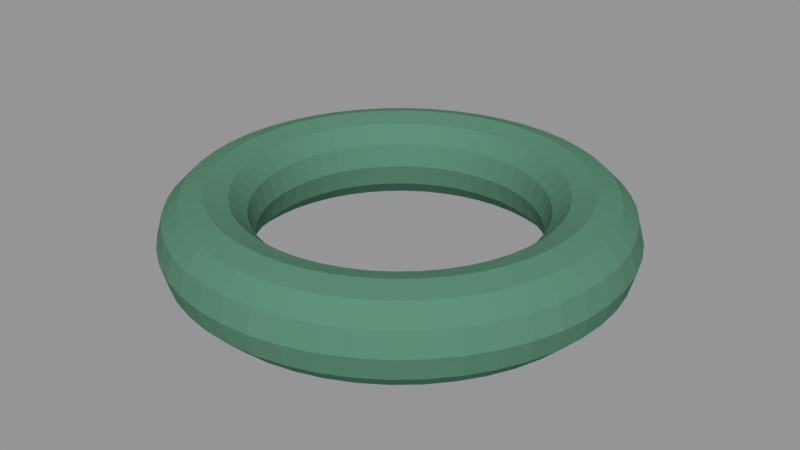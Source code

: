 # Source: donut.blend  (saved by Blender 2.79.0; exported with 4.5.12 LTS)
import bpy
from mathutils import Matrix  # noqa: F401  (used for matrix-valued properties, if any)

bpy.ops.wm.read_factory_settings(use_empty=True)
scene = bpy.context.scene
scene.name = 'Scene'

# ---- collections
col_collection_1 = bpy.data.collections.new('Collection 1'); scene.collection.children.link(col_collection_1)

# ---- materials (node trees are filled in below, after node groups)
mat_material_001 = bpy.data.materials.new('Material.001')
mat_material_001.alpha_threshold = 0.0
mat_material_001.use_transparent_shadow = False
mat_material_001.diffuse_color = (0.0949, 0.2283, 0.1557, 1.0)
mat_material_001.roughness = 0.5

# ---- material node trees

# ---- meshes
me_torus = bpy.data.meshes.new('Torus')
me_torus.from_pydata([(2.5, 0.0, 0.0), (2.433, 0.0, 0.25), (2.25, 0.0, 0.433), (2.0, 0.0, 0.5), (1.75, 0.0, 0.433), (1.567, 0.0, 0.25), (1.5, 0.0, 6.123e-17), (1.567, 0.0, -0.25), (1.75, 0.0, -0.433), (2.0, 0.0, -0.5), (2.25, 0.0, -0.433), (2.433, 0.0, -0.25), (2.479, 0.3263, 0.0), (2.412, 0.3176, 0.25), (2.231, 0.2937, 0.433), (1.983, 0.2611, 0.5), (1.735, 0.2284, 0.433), (1.554, 0.2045, 0.25), (1.487, 0.1958, 6.123e-17), (1.554, 0.2045, -0.25), (1.735, 0.2284, -0.433), (1.983, 0.2611, -0.5), (2.231, 0.2937, -0.433), (2.412, 0.3176, -0.25), (2.415, 0.647, 0.0), (2.35, 0.6297, 0.25), (2.173, 0.5823, 0.433), (1.932, 0.5176, 0.5), (1.69, 0.4529, 0.433), (1.514, 0.4056, 0.25), (1.449, 0.3882, 6.123e-17), (1.514, 0.4056, -0.25), (1.69, 0.4529, -0.433), (1.932, 0.5176, -0.5), (2.173, 0.5823, -0.433), (2.35, 0.6297, -0.25), (2.31, 0.9567, 0.0), (2.248, 0.9311, 0.25), (2.079, 0.861, 0.433), (1.848, 0.7654, 0.5), (1.617, 0.6697, 0.433), (1.448, 0.5997, 0.25), (1.386, 0.574, 6.123e-17), (1.448, 0.5997, -0.25), (1.617, 0.6697, -0.433), (1.848, 0.7654, -0.5), (2.079, 0.861, -0.433), (2.248, 0.9311, -0.25), (2.165, 1.25, 0.0), (2.107, 1.217, 0.25), (1.949, 1.125, 0.433), (1.732, 1.0, 0.5), (1.516, 0.875, 0.433), (1.357, 0.7835, 0.25), (1.299, 0.75, 6.123e-17), (1.357, 0.7835, -0.25), (1.516, 0.875, -0.433), (1.732, 1.0, -0.5), (1.949, 1.125, -0.433), (2.107, 1.217, -0.25), (1.983, 1.522, 0.0), (1.93, 1.481, 0.25), (1.785, 1.37, 0.433), (1.587, 1.218, 0.5), (1.388, 1.065, 0.433), (1.243, 0.9539, 0.25), (1.19, 0.9131, 6.123e-17), (1.243, 0.9539, -0.25), (1.388, 1.065, -0.433), (1.587, 1.218, -0.5), (1.785, 1.37, -0.433), (1.93, 1.481, -0.25), (1.768, 1.768, 0.0), (1.72, 1.72, 0.25), (1.591, 1.591, 0.433), (1.414, 1.414, 0.5), (1.237, 1.237, 0.433), (1.108, 1.108, 0.25), (1.061, 1.061, 6.123e-17), (1.108, 1.108, -0.25), (1.237, 1.237, -0.433), (1.414, 1.414, -0.5), (1.591, 1.591, -0.433), (1.72, 1.72, -0.25), (1.522, 1.983, 0.0), (1.481, 1.93, 0.25), (1.37, 1.785, 0.433), (1.218, 1.587, 0.5), (1.065, 1.388, 0.433), (0.9539, 1.243, 0.25), (0.9131, 1.19, 6.123e-17), (0.9539, 1.243, -0.25), (1.065, 1.388, -0.433), (1.218, 1.587, -0.5), (1.37, 1.785, -0.433), (1.481, 1.93, -0.25), (1.25, 2.165, 0.0), (1.217, 2.107, 0.25), (1.125, 1.949, 0.433), (1.0, 1.732, 0.5), (0.875, 1.516, 0.433), (0.7835, 1.357, 0.25), (0.75, 1.299, 6.123e-17), (0.7835, 1.357, -0.25), (0.875, 1.516, -0.433), (1.0, 1.732, -0.5), (1.125, 1.949, -0.433), (1.217, 2.107, -0.25), (0.9567, 2.31, 0.0), (0.9311, 2.248, 0.25), (0.861, 2.079, 0.433), (0.7654, 1.848, 0.5), (0.6697, 1.617, 0.433), (0.5997, 1.448, 0.25), (0.574, 1.386, 6.123e-17), (0.5997, 1.448, -0.25), (0.6697, 1.617, -0.433), (0.7654, 1.848, -0.5), (0.861, 2.079, -0.433), (0.9311, 2.248, -0.25), (0.647, 2.415, 0.0), (0.6297, 2.35, 0.25), (0.5823, 2.173, 0.433), (0.5176, 1.932, 0.5), (0.4529, 1.69, 0.433), (0.4056, 1.514, 0.25), (0.3882, 1.449, 6.123e-17), (0.4056, 1.514, -0.25), (0.4529, 1.69, -0.433), (0.5176, 1.932, -0.5), (0.5823, 2.173, -0.433), (0.6297, 2.35, -0.25), (0.3263, 2.479, 0.0), (0.3176, 2.412, 0.25), (0.2937, 2.231, 0.433), (0.2611, 1.983, 0.5), (0.2284, 1.735, 0.433), (0.2045, 1.554, 0.25), (0.1958, 1.487, 6.123e-17), (0.2045, 1.554, -0.25), (0.2284, 1.735, -0.433), (0.2611, 1.983, -0.5), (0.2937, 2.231, -0.433), (0.3176, 2.412, -0.25), (1.887e-07, 2.5, 0.0), (1.837e-07, 2.433, 0.25), (1.699e-07, 2.25, 0.433), (1.51e-07, 2.0, 0.5), (1.321e-07, 1.75, 0.433), (1.183e-07, 1.567, 0.25), (1.132e-07, 1.5, 6.123e-17), (1.183e-07, 1.567, -0.25), (1.321e-07, 1.75, -0.433), (1.51e-07, 2.0, -0.5), (1.699e-07, 2.25, -0.433), (1.837e-07, 2.433, -0.25), (-0.3263, 2.479, 0.0), (-0.3176, 2.412, 0.25), (-0.2937, 2.231, 0.433), (-0.2611, 1.983, 0.5), (-0.2284, 1.735, 0.433), (-0.2045, 1.554, 0.25), (-0.1958, 1.487, 6.123e-17), (-0.2045, 1.554, -0.25), (-0.2284, 1.735, -0.433), (-0.2611, 1.983, -0.5), (-0.2937, 2.231, -0.433), (-0.3176, 2.412, -0.25), (-0.647, 2.415, 0.0), (-0.6297, 2.35, 0.25), (-0.5823, 2.173, 0.433), (-0.5176, 1.932, 0.5), (-0.4529, 1.69, 0.433), (-0.4056, 1.514, 0.25), (-0.3882, 1.449, 6.123e-17), (-0.4056, 1.514, -0.25), (-0.4529, 1.69, -0.433), (-0.5176, 1.932, -0.5), (-0.5823, 2.173, -0.433), (-0.6297, 2.35, -0.25), (-0.9567, 2.31, 0.0), (-0.9311, 2.248, 0.25), (-0.861, 2.079, 0.433), (-0.7654, 1.848, 0.5), (-0.6697, 1.617, 0.433), (-0.5997, 1.448, 0.25), (-0.574, 1.386, 6.123e-17), (-0.5997, 1.448, -0.25), (-0.6697, 1.617, -0.433), (-0.7654, 1.848, -0.5), (-0.861, 2.079, -0.433), (-0.9311, 2.248, -0.25), (-1.25, 2.165, 0.0), (-1.217, 2.107, 0.25), (-1.125, 1.949, 0.433), (-1.0, 1.732, 0.5), (-0.875, 1.516, 0.433), (-0.7835, 1.357, 0.25), (-0.75, 1.299, 6.123e-17), (-0.7835, 1.357, -0.25), (-0.875, 1.516, -0.433), (-1.0, 1.732, -0.5), (-1.125, 1.949, -0.433), (-1.217, 2.107, -0.25), (-1.522, 1.983, 0.0), (-1.481, 1.93, 0.25), (-1.37, 1.785, 0.433), (-1.218, 1.587, 0.5), (-1.065, 1.388, 0.433), (-0.9539, 1.243, 0.25), (-0.9131, 1.19, 6.123e-17), (-0.9539, 1.243, -0.25), (-1.065, 1.388, -0.433), (-1.218, 1.587, -0.5), (-1.37, 1.785, -0.433), (-1.481, 1.93, -0.25), (-1.768, 1.768, 0.0), (-1.72, 1.72, 0.25), (-1.591, 1.591, 0.433), (-1.414, 1.414, 0.5), (-1.237, 1.237, 0.433), (-1.108, 1.108, 0.25), (-1.061, 1.061, 6.123e-17), (-1.108, 1.108, -0.25), (-1.237, 1.237, -0.433), (-1.414, 1.414, -0.5), (-1.591, 1.591, -0.433), (-1.72, 1.72, -0.25), (-1.983, 1.522, 0.0), (-1.93, 1.481, 0.25), (-1.785, 1.37, 0.433), (-1.587, 1.218, 0.5), (-1.388, 1.065, 0.433), (-1.243, 0.9539, 0.25), (-1.19, 0.9131, 6.123e-17), (-1.243, 0.9539, -0.25), (-1.388, 1.065, -0.433), (-1.587, 1.218, -0.5), (-1.785, 1.37, -0.433), (-1.93, 1.481, -0.25), (-2.165, 1.25, 0.0), (-2.107, 1.217, 0.25), (-1.949, 1.125, 0.433), (-1.732, 1.0, 0.5), (-1.516, 0.875, 0.433), (-1.357, 0.7835, 0.25), (-1.299, 0.75, 6.123e-17), (-1.357, 0.7835, -0.25), (-1.516, 0.875, -0.433), (-1.732, 1.0, -0.5), (-1.949, 1.125, -0.433), (-2.107, 1.217, -0.25), (-2.31, 0.9567, 0.0), (-2.248, 0.9311, 0.25), (-2.079, 0.861, 0.433), (-1.848, 0.7654, 0.5), (-1.617, 0.6697, 0.433), (-1.448, 0.5997, 0.25), (-1.386, 0.574, 6.123e-17), (-1.448, 0.5997, -0.25), (-1.617, 0.6697, -0.433), (-1.848, 0.7654, -0.5), (-2.079, 0.861, -0.433), (-2.248, 0.9311, -0.25), (-2.415, 0.647, 0.0), (-2.35, 0.6297, 0.25), (-2.173, 0.5823, 0.433), (-1.932, 0.5176, 0.5), (-1.69, 0.4529, 0.433), (-1.514, 0.4056, 0.25), (-1.449, 0.3882, 6.123e-17), (-1.514, 0.4056, -0.25), (-1.69, 0.4529, -0.433), (-1.932, 0.5176, -0.5), (-2.173, 0.5823, -0.433), (-2.35, 0.6297, -0.25), (-2.479, 0.3263, 0.0), (-2.412, 0.3176, 0.25), (-2.231, 0.2937, 0.433), (-1.983, 0.2611, 0.5), (-1.735, 0.2284, 0.433), (-1.554, 0.2045, 0.25), (-1.487, 0.1958, 6.123e-17), (-1.554, 0.2045, -0.25), (-1.735, 0.2284, -0.433), (-1.983, 0.2611, -0.5), (-2.231, 0.2937, -0.433), (-2.412, 0.3176, -0.25), (-2.5, 2.186e-07, 0.0), (-2.433, 2.127e-07, 0.25), (-2.25, 1.967e-07, 0.433), (-2.0, 1.748e-07, 0.5), (-1.75, 1.53e-07, 0.433), (-1.567, 1.37e-07, 0.25), (-1.5, 1.311e-07, 6.123e-17), (-1.567, 1.37e-07, -0.25), (-1.75, 1.53e-07, -0.433), (-2.0, 1.748e-07, -0.5), (-2.25, 1.967e-07, -0.433), (-2.433, 2.127e-07, -0.25), (-2.479, -0.3263, 0.0), (-2.412, -0.3176, 0.25), (-2.231, -0.2937, 0.433), (-1.983, -0.2611, 0.5), (-1.735, -0.2284, 0.433), (-1.554, -0.2045, 0.25), (-1.487, -0.1958, 6.123e-17), (-1.554, -0.2045, -0.25), (-1.735, -0.2284, -0.433), (-1.983, -0.2611, -0.5), (-2.231, -0.2937, -0.433), (-2.412, -0.3176, -0.25), (-2.415, -0.647, 0.0), (-2.35, -0.6297, 0.25), (-2.173, -0.5823, 0.433), (-1.932, -0.5176, 0.5), (-1.69, -0.4529, 0.433), (-1.514, -0.4056, 0.25), (-1.449, -0.3882, 6.123e-17), (-1.514, -0.4056, -0.25), (-1.69, -0.4529, -0.433), (-1.932, -0.5176, -0.5), (-2.173, -0.5823, -0.433), (-2.35, -0.6297, -0.25), (-2.31, -0.9567, 0.0), (-2.248, -0.9311, 0.25), (-2.079, -0.861, 0.433), (-1.848, -0.7654, 0.5), (-1.617, -0.6697, 0.433), (-1.448, -0.5997, 0.25), (-1.386, -0.574, 6.123e-17), (-1.448, -0.5997, -0.25), (-1.617, -0.6697, -0.433), (-1.848, -0.7654, -0.5), (-2.079, -0.861, -0.433), (-2.248, -0.9311, -0.25), (-2.165, -1.25, 0.0), (-2.107, -1.217, 0.25), (-1.949, -1.125, 0.433), (-1.732, -1.0, 0.5), (-1.516, -0.875, 0.433), (-1.357, -0.7835, 0.25), (-1.299, -0.75, 6.123e-17), (-1.357, -0.7835, -0.25), (-1.516, -0.875, -0.433), (-1.732, -1.0, -0.5), (-1.949, -1.125, -0.433), (-2.107, -1.217, -0.25), (-1.983, -1.522, 0.0), (-1.93, -1.481, 0.25), (-1.785, -1.37, 0.433), (-1.587, -1.218, 0.5), (-1.388, -1.065, 0.433), (-1.243, -0.9539, 0.25), (-1.19, -0.9131, 6.123e-17), (-1.243, -0.9539, -0.25), (-1.388, -1.065, -0.433), (-1.587, -1.218, -0.5), (-1.785, -1.37, -0.433), (-1.93, -1.481, -0.25), (-1.768, -1.768, 0.0), (-1.72, -1.72, 0.25), (-1.591, -1.591, 0.433), (-1.414, -1.414, 0.5), (-1.237, -1.237, 0.433), (-1.108, -1.108, 0.25), (-1.061, -1.061, 6.123e-17), (-1.108, -1.108, -0.25), (-1.237, -1.237, -0.433), (-1.414, -1.414, -0.5), (-1.591, -1.591, -0.433), (-1.72, -1.72, -0.25), (-1.522, -1.983, 0.0), (-1.481, -1.93, 0.25), (-1.37, -1.785, 0.433), (-1.218, -1.587, 0.5), (-1.065, -1.388, 0.433), (-0.9539, -1.243, 0.25), (-0.9131, -1.19, 6.123e-17), (-0.9539, -1.243, -0.25), (-1.065, -1.388, -0.433), (-1.218, -1.587, -0.5), (-1.37, -1.785, -0.433), (-1.481, -1.93, -0.25), (-1.25, -2.165, 0.0), (-1.217, -2.107, 0.25), (-1.125, -1.949, 0.433), (-1.0, -1.732, 0.5), (-0.875, -1.516, 0.433), (-0.7835, -1.357, 0.25), (-0.75, -1.299, 6.123e-17), (-0.7835, -1.357, -0.25), (-0.875, -1.516, -0.433), (-1.0, -1.732, -0.5), (-1.125, -1.949, -0.433), (-1.217, -2.107, -0.25), (-0.9567, -2.31, 0.0), (-0.9311, -2.248, 0.25), (-0.861, -2.079, 0.433), (-0.7654, -1.848, 0.5), (-0.6697, -1.617, 0.433), (-0.5997, -1.448, 0.25), (-0.574, -1.386, 6.123e-17), (-0.5997, -1.448, -0.25), (-0.6697, -1.617, -0.433), (-0.7654, -1.848, -0.5), (-0.861, -2.079, -0.433), (-0.9311, -2.248, -0.25), (-0.647, -2.415, 0.0), (-0.6297, -2.35, 0.25), (-0.5823, -2.173, 0.433), (-0.5176, -1.932, 0.5), (-0.4529, -1.69, 0.433), (-0.4056, -1.514, 0.25), (-0.3882, -1.449, 6.123e-17), (-0.4056, -1.514, -0.25), (-0.4529, -1.69, -0.433), (-0.5176, -1.932, -0.5), (-0.5823, -2.173, -0.433), (-0.6297, -2.35, -0.25), (-0.3263, -2.479, 0.0), (-0.3176, -2.412, 0.25), (-0.2937, -2.231, 0.433), (-0.2611, -1.983, 0.5), (-0.2284, -1.735, 0.433), (-0.2045, -1.554, 0.25), (-0.1958, -1.487, 6.123e-17), (-0.2045, -1.554, -0.25), (-0.2284, -1.735, -0.433), (-0.2611, -1.983, -0.5), (-0.2937, -2.231, -0.433), (-0.3176, -2.412, -0.25), (1.887e-07, -2.5, 0.0), (1.837e-07, -2.433, 0.25), (1.699e-07, -2.25, 0.433), (1.51e-07, -2.0, 0.5), (1.321e-07, -1.75, 0.433), (1.183e-07, -1.567, 0.25), (1.132e-07, -1.5, 6.123e-17), (1.183e-07, -1.567, -0.25), (1.321e-07, -1.75, -0.433), (1.51e-07, -2.0, -0.5), (1.699e-07, -2.25, -0.433), (1.837e-07, -2.433, -0.25), (0.3263, -2.479, 0.0), (0.3176, -2.412, 0.25), (0.2937, -2.231, 0.433), (0.2611, -1.983, 0.5), (0.2284, -1.735, 0.433), (0.2045, -1.554, 0.25), (0.1958, -1.487, 6.123e-17), (0.2045, -1.554, -0.25), (0.2284, -1.735, -0.433), (0.2611, -1.983, -0.5), (0.2937, -2.231, -0.433), (0.3176, -2.412, -0.25), (0.647, -2.415, 0.0), (0.6297, -2.35, 0.25), (0.5823, -2.173, 0.433), (0.5176, -1.932, 0.5), (0.4529, -1.69, 0.433), (0.4056, -1.514, 0.25), (0.3882, -1.449, 6.123e-17), (0.4056, -1.514, -0.25), (0.4529, -1.69, -0.433), (0.5176, -1.932, -0.5), (0.5823, -2.173, -0.433), (0.6297, -2.35, -0.25), (0.9567, -2.31, 0.0), (0.9311, -2.248, 0.25), (0.861, -2.079, 0.433), (0.7654, -1.848, 0.5), (0.6697, -1.617, 0.433), (0.5997, -1.448, 0.25), (0.574, -1.386, 6.123e-17), (0.5997, -1.448, -0.25), (0.6697, -1.617, -0.433), (0.7654, -1.848, -0.5), (0.861, -2.079, -0.433), (0.9311, -2.248, -0.25), (1.25, -2.165, 0.0), (1.217, -2.107, 0.25), (1.125, -1.949, 0.433), (1.0, -1.732, 0.5), (0.875, -1.516, 0.433), (0.7835, -1.357, 0.25), (0.75, -1.299, 6.123e-17), (0.7835, -1.357, -0.25), (0.875, -1.516, -0.433), (1.0, -1.732, -0.5), (1.125, -1.949, -0.433), (1.217, -2.107, -0.25), (1.522, -1.983, 0.0), (1.481, -1.93, 0.25), (1.37, -1.785, 0.433), (1.218, -1.587, 0.5), (1.065, -1.388, 0.433), (0.9539, -1.243, 0.25), (0.9131, -1.19, 6.123e-17), (0.9539, -1.243, -0.25), (1.065, -1.388, -0.433), (1.218, -1.587, -0.5), (1.37, -1.785, -0.433), (1.481, -1.93, -0.25), (1.768, -1.768, 0.0), (1.72, -1.72, 0.25), (1.591, -1.591, 0.433), (1.414, -1.414, 0.5), (1.237, -1.237, 0.433), (1.108, -1.108, 0.25), (1.061, -1.061, 6.123e-17), (1.108, -1.108, -0.25), (1.237, -1.237, -0.433), (1.414, -1.414, -0.5), (1.591, -1.591, -0.433), (1.72, -1.72, -0.25), (1.983, -1.522, 0.0), (1.93, -1.481, 0.25), (1.785, -1.37, 0.433), (1.587, -1.218, 0.5), (1.388, -1.065, 0.433), (1.243, -0.9539, 0.25), (1.19, -0.9131, 6.123e-17), (1.243, -0.9539, -0.25), (1.388, -1.065, -0.433), (1.587, -1.218, -0.5), (1.785, -1.37, -0.433), (1.93, -1.481, -0.25), (2.165, -1.25, 0.0), (2.107, -1.217, 0.25), (1.949, -1.125, 0.433), (1.732, -1.0, 0.5), (1.516, -0.875, 0.433), (1.357, -0.7835, 0.25), (1.299, -0.75, 6.123e-17), (1.357, -0.7835, -0.25), (1.516, -0.875, -0.433), (1.732, -1.0, -0.5), (1.949, -1.125, -0.433), (2.107, -1.217, -0.25), (2.31, -0.9567, 0.0), (2.248, -0.9311, 0.25), (2.079, -0.861, 0.433), (1.848, -0.7654, 0.5), (1.617, -0.6697, 0.433), (1.448, -0.5997, 0.25), (1.386, -0.574, 6.123e-17), (1.448, -0.5997, -0.25), (1.617, -0.6697, -0.433), (1.848, -0.7654, -0.5), (2.079, -0.861, -0.433), (2.248, -0.9311, -0.25), (2.415, -0.647, 0.0), (2.35, -0.6297, 0.25), (2.173, -0.5823, 0.433), (1.932, -0.5176, 0.5), (1.69, -0.4529, 0.433), (1.514, -0.4056, 0.25), (1.449, -0.3882, 6.123e-17), (1.514, -0.4056, -0.25), (1.69, -0.4529, -0.433), (1.932, -0.5176, -0.5), (2.173, -0.5823, -0.433), (2.35, -0.6297, -0.25), (2.479, -0.3263, 0.0), (2.412, -0.3176, 0.25), (2.231, -0.2937, 0.433), (1.983, -0.2611, 0.5), (1.735, -0.2284, 0.433), (1.554, -0.2045, 0.25), (1.487, -0.1958, 6.123e-17), (1.554, -0.2045, -0.25), (1.735, -0.2284, -0.433), (1.983, -0.2611, -0.5), (2.231, -0.2937, -0.433), (2.412, -0.3176, -0.25)], [], [(0, 12, 13, 1), (1, 13, 14, 2), (2, 14, 15, 3), (3, 15, 16, 4), (4, 16, 17, 5), (5, 17, 18, 6), (6, 18, 19, 7), (7, 19, 20, 8), (8, 20, 21, 9), (9, 21, 22, 10), (10, 22, 23, 11), (11, 23, 12, 0), (12, 24, 25, 13), (13, 25, 26, 14), (14, 26, 27, 15), (15, 27, 28, 16), (16, 28, 29, 17), (17, 29, 30, 18), (18, 30, 31, 19), (19, 31, 32, 20), (20, 32, 33, 21), (21, 33, 34, 22), (22, 34, 35, 23), (23, 35, 24, 12), (24, 36, 37, 25), (25, 37, 38, 26), (26, 38, 39, 27), (27, 39, 40, 28), (28, 40, 41, 29), (29, 41, 42, 30), (30, 42, 43, 31), (31, 43, 44, 32), (32, 44, 45, 33), (33, 45, 46, 34), (34, 46, 47, 35), (35, 47, 36, 24), (36, 48, 49, 37), (37, 49, 50, 38), (38, 50, 51, 39), (39, 51, 52, 40), (40, 52, 53, 41), (41, 53, 54, 42), (42, 54, 55, 43), (43, 55, 56, 44), (44, 56, 57, 45), (45, 57, 58, 46), (46, 58, 59, 47), (47, 59, 48, 36), (48, 60, 61, 49), (49, 61, 62, 50), (50, 62, 63, 51), (51, 63, 64, 52), (52, 64, 65, 53), (53, 65, 66, 54), (54, 66, 67, 55), (55, 67, 68, 56), (56, 68, 69, 57), (57, 69, 70, 58), (58, 70, 71, 59), (59, 71, 60, 48), (60, 72, 73, 61), (61, 73, 74, 62), (62, 74, 75, 63), (63, 75, 76, 64), (64, 76, 77, 65), (65, 77, 78, 66), (66, 78, 79, 67), (67, 79, 80, 68), (68, 80, 81, 69), (69, 81, 82, 70), (70, 82, 83, 71), (71, 83, 72, 60), (72, 84, 85, 73), (73, 85, 86, 74), (74, 86, 87, 75), (75, 87, 88, 76), (76, 88, 89, 77), (77, 89, 90, 78), (78, 90, 91, 79), (79, 91, 92, 80), (80, 92, 93, 81), (81, 93, 94, 82), (82, 94, 95, 83), (83, 95, 84, 72), (84, 96, 97, 85), (85, 97, 98, 86), (86, 98, 99, 87), (87, 99, 100, 88), (88, 100, 101, 89), (89, 101, 102, 90), (90, 102, 103, 91), (91, 103, 104, 92), (92, 104, 105, 93), (93, 105, 106, 94), (94, 106, 107, 95), (95, 107, 96, 84), (96, 108, 109, 97), (97, 109, 110, 98), (98, 110, 111, 99), (99, 111, 112, 100), (100, 112, 113, 101), (101, 113, 114, 102), (102, 114, 115, 103), (103, 115, 116, 104), (104, 116, 117, 105), (105, 117, 118, 106), (106, 118, 119, 107), (107, 119, 108, 96), (108, 120, 121, 109), (109, 121, 122, 110), (110, 122, 123, 111), (111, 123, 124, 112), (112, 124, 125, 113), (113, 125, 126, 114), (114, 126, 127, 115), (115, 127, 128, 116), (116, 128, 129, 117), (117, 129, 130, 118), (118, 130, 131, 119), (119, 131, 120, 108), (120, 132, 133, 121), (121, 133, 134, 122), (122, 134, 135, 123), (123, 135, 136, 124), (124, 136, 137, 125), (125, 137, 138, 126), (126, 138, 139, 127), (127, 139, 140, 128), (128, 140, 141, 129), (129, 141, 142, 130), (130, 142, 143, 131), (131, 143, 132, 120), (132, 144, 145, 133), (133, 145, 146, 134), (134, 146, 147, 135), (135, 147, 148, 136), (136, 148, 149, 137), (137, 149, 150, 138), (138, 150, 151, 139), (139, 151, 152, 140), (140, 152, 153, 141), (141, 153, 154, 142), (142, 154, 155, 143), (143, 155, 144, 132), (144, 156, 157, 145), (145, 157, 158, 146), (146, 158, 159, 147), (147, 159, 160, 148), (148, 160, 161, 149), (149, 161, 162, 150), (150, 162, 163, 151), (151, 163, 164, 152), (152, 164, 165, 153), (153, 165, 166, 154), (154, 166, 167, 155), (155, 167, 156, 144), (156, 168, 169, 157), (157, 169, 170, 158), (158, 170, 171, 159), (159, 171, 172, 160), (160, 172, 173, 161), (161, 173, 174, 162), (162, 174, 175, 163), (163, 175, 176, 164), (164, 176, 177, 165), (165, 177, 178, 166), (166, 178, 179, 167), (167, 179, 168, 156), (168, 180, 181, 169), (169, 181, 182, 170), (170, 182, 183, 171), (171, 183, 184, 172), (172, 184, 185, 173), (173, 185, 186, 174), (174, 186, 187, 175), (175, 187, 188, 176), (176, 188, 189, 177), (177, 189, 190, 178), (178, 190, 191, 179), (179, 191, 180, 168), (180, 192, 193, 181), (181, 193, 194, 182), (182, 194, 195, 183), (183, 195, 196, 184), (184, 196, 197, 185), (185, 197, 198, 186), (186, 198, 199, 187), (187, 199, 200, 188), (188, 200, 201, 189), (189, 201, 202, 190), (190, 202, 203, 191), (191, 203, 192, 180), (192, 204, 205, 193), (193, 205, 206, 194), (194, 206, 207, 195), (195, 207, 208, 196), (196, 208, 209, 197), (197, 209, 210, 198), (198, 210, 211, 199), (199, 211, 212, 200), (200, 212, 213, 201), (201, 213, 214, 202), (202, 214, 215, 203), (203, 215, 204, 192), (204, 216, 217, 205), (205, 217, 218, 206), (206, 218, 219, 207), (207, 219, 220, 208), (208, 220, 221, 209), (209, 221, 222, 210), (210, 222, 223, 211), (211, 223, 224, 212), (212, 224, 225, 213), (213, 225, 226, 214), (214, 226, 227, 215), (215, 227, 216, 204), (216, 228, 229, 217), (217, 229, 230, 218), (218, 230, 231, 219), (219, 231, 232, 220), (220, 232, 233, 221), (221, 233, 234, 222), (222, 234, 235, 223), (223, 235, 236, 224), (224, 236, 237, 225), (225, 237, 238, 226), (226, 238, 239, 227), (227, 239, 228, 216), (228, 240, 241, 229), (229, 241, 242, 230), (230, 242, 243, 231), (231, 243, 244, 232), (232, 244, 245, 233), (233, 245, 246, 234), (234, 246, 247, 235), (235, 247, 248, 236), (236, 248, 249, 237), (237, 249, 250, 238), (238, 250, 251, 239), (239, 251, 240, 228), (240, 252, 253, 241), (241, 253, 254, 242), (242, 254, 255, 243), (243, 255, 256, 244), (244, 256, 257, 245), (245, 257, 258, 246), (246, 258, 259, 247), (247, 259, 260, 248), (248, 260, 261, 249), (249, 261, 262, 250), (250, 262, 263, 251), (251, 263, 252, 240), (252, 264, 265, 253), (253, 265, 266, 254), (254, 266, 267, 255), (255, 267, 268, 256), (256, 268, 269, 257), (257, 269, 270, 258), (258, 270, 271, 259), (259, 271, 272, 260), (260, 272, 273, 261), (261, 273, 274, 262), (262, 274, 275, 263), (263, 275, 264, 252), (264, 276, 277, 265), (265, 277, 278, 266), (266, 278, 279, 267), (267, 279, 280, 268), (268, 280, 281, 269), (269, 281, 282, 270), (270, 282, 283, 271), (271, 283, 284, 272), (272, 284, 285, 273), (273, 285, 286, 274), (274, 286, 287, 275), (275, 287, 276, 264), (276, 288, 289, 277), (277, 289, 290, 278), (278, 290, 291, 279), (279, 291, 292, 280), (280, 292, 293, 281), (281, 293, 294, 282), (282, 294, 295, 283), (283, 295, 296, 284), (284, 296, 297, 285), (285, 297, 298, 286), (286, 298, 299, 287), (287, 299, 288, 276), (288, 300, 301, 289), (289, 301, 302, 290), (290, 302, 303, 291), (291, 303, 304, 292), (292, 304, 305, 293), (293, 305, 306, 294), (294, 306, 307, 295), (295, 307, 308, 296), (296, 308, 309, 297), (297, 309, 310, 298), (298, 310, 311, 299), (299, 311, 300, 288), (300, 312, 313, 301), (301, 313, 314, 302), (302, 314, 315, 303), (303, 315, 316, 304), (304, 316, 317, 305), (305, 317, 318, 306), (306, 318, 319, 307), (307, 319, 320, 308), (308, 320, 321, 309), (309, 321, 322, 310), (310, 322, 323, 311), (311, 323, 312, 300), (312, 324, 325, 313), (313, 325, 326, 314), (314, 326, 327, 315), (315, 327, 328, 316), (316, 328, 329, 317), (317, 329, 330, 318), (318, 330, 331, 319), (319, 331, 332, 320), (320, 332, 333, 321), (321, 333, 334, 322), (322, 334, 335, 323), (323, 335, 324, 312), (324, 336, 337, 325), (325, 337, 338, 326), (326, 338, 339, 327), (327, 339, 340, 328), (328, 340, 341, 329), (329, 341, 342, 330), (330, 342, 343, 331), (331, 343, 344, 332), (332, 344, 345, 333), (333, 345, 346, 334), (334, 346, 347, 335), (335, 347, 336, 324), (336, 348, 349, 337), (337, 349, 350, 338), (338, 350, 351, 339), (339, 351, 352, 340), (340, 352, 353, 341), (341, 353, 354, 342), (342, 354, 355, 343), (343, 355, 356, 344), (344, 356, 357, 345), (345, 357, 358, 346), (346, 358, 359, 347), (347, 359, 348, 336), (348, 360, 361, 349), (349, 361, 362, 350), (350, 362, 363, 351), (351, 363, 364, 352), (352, 364, 365, 353), (353, 365, 366, 354), (354, 366, 367, 355), (355, 367, 368, 356), (356, 368, 369, 357), (357, 369, 370, 358), (358, 370, 371, 359), (359, 371, 360, 348), (360, 372, 373, 361), (361, 373, 374, 362), (362, 374, 375, 363), (363, 375, 376, 364), (364, 376, 377, 365), (365, 377, 378, 366), (366, 378, 379, 367), (367, 379, 380, 368), (368, 380, 381, 369), (369, 381, 382, 370), (370, 382, 383, 371), (371, 383, 372, 360), (372, 384, 385, 373), (373, 385, 386, 374), (374, 386, 387, 375), (375, 387, 388, 376), (376, 388, 389, 377), (377, 389, 390, 378), (378, 390, 391, 379), (379, 391, 392, 380), (380, 392, 393, 381), (381, 393, 394, 382), (382, 394, 395, 383), (383, 395, 384, 372), (384, 396, 397, 385), (385, 397, 398, 386), (386, 398, 399, 387), (387, 399, 400, 388), (388, 400, 401, 389), (389, 401, 402, 390), (390, 402, 403, 391), (391, 403, 404, 392), (392, 404, 405, 393), (393, 405, 406, 394), (394, 406, 407, 395), (395, 407, 396, 384), (396, 408, 409, 397), (397, 409, 410, 398), (398, 410, 411, 399), (399, 411, 412, 400), (400, 412, 413, 401), (401, 413, 414, 402), (402, 414, 415, 403), (403, 415, 416, 404), (404, 416, 417, 405), (405, 417, 418, 406), (406, 418, 419, 407), (407, 419, 408, 396), (408, 420, 421, 409), (409, 421, 422, 410), (410, 422, 423, 411), (411, 423, 424, 412), (412, 424, 425, 413), (413, 425, 426, 414), (414, 426, 427, 415), (415, 427, 428, 416), (416, 428, 429, 417), (417, 429, 430, 418), (418, 430, 431, 419), (419, 431, 420, 408), (420, 432, 433, 421), (421, 433, 434, 422), (422, 434, 435, 423), (423, 435, 436, 424), (424, 436, 437, 425), (425, 437, 438, 426), (426, 438, 439, 427), (427, 439, 440, 428), (428, 440, 441, 429), (429, 441, 442, 430), (430, 442, 443, 431), (431, 443, 432, 420), (432, 444, 445, 433), (433, 445, 446, 434), (434, 446, 447, 435), (435, 447, 448, 436), (436, 448, 449, 437), (437, 449, 450, 438), (438, 450, 451, 439), (439, 451, 452, 440), (440, 452, 453, 441), (441, 453, 454, 442), (442, 454, 455, 443), (443, 455, 444, 432), (444, 456, 457, 445), (445, 457, 458, 446), (446, 458, 459, 447), (447, 459, 460, 448), (448, 460, 461, 449), (449, 461, 462, 450), (450, 462, 463, 451), (451, 463, 464, 452), (452, 464, 465, 453), (453, 465, 466, 454), (454, 466, 467, 455), (455, 467, 456, 444), (456, 468, 469, 457), (457, 469, 470, 458), (458, 470, 471, 459), (459, 471, 472, 460), (460, 472, 473, 461), (461, 473, 474, 462), (462, 474, 475, 463), (463, 475, 476, 464), (464, 476, 477, 465), (465, 477, 478, 466), (466, 478, 479, 467), (467, 479, 468, 456), (468, 480, 481, 469), (469, 481, 482, 470), (470, 482, 483, 471), (471, 483, 484, 472), (472, 484, 485, 473), (473, 485, 486, 474), (474, 486, 487, 475), (475, 487, 488, 476), (476, 488, 489, 477), (477, 489, 490, 478), (478, 490, 491, 479), (479, 491, 480, 468), (480, 492, 493, 481), (481, 493, 494, 482), (482, 494, 495, 483), (483, 495, 496, 484), (484, 496, 497, 485), (485, 497, 498, 486), (486, 498, 499, 487), (487, 499, 500, 488), (488, 500, 501, 489), (489, 501, 502, 490), (490, 502, 503, 491), (491, 503, 492, 480), (492, 504, 505, 493), (493, 505, 506, 494), (494, 506, 507, 495), (495, 507, 508, 496), (496, 508, 509, 497), (497, 509, 510, 498), (498, 510, 511, 499), (499, 511, 512, 500), (500, 512, 513, 501), (501, 513, 514, 502), (502, 514, 515, 503), (503, 515, 504, 492), (504, 516, 517, 505), (505, 517, 518, 506), (506, 518, 519, 507), (507, 519, 520, 508), (508, 520, 521, 509), (509, 521, 522, 510), (510, 522, 523, 511), (511, 523, 524, 512), (512, 524, 525, 513), (513, 525, 526, 514), (514, 526, 527, 515), (515, 527, 516, 504), (516, 528, 529, 517), (517, 529, 530, 518), (518, 530, 531, 519), (519, 531, 532, 520), (520, 532, 533, 521), (521, 533, 534, 522), (522, 534, 535, 523), (523, 535, 536, 524), (524, 536, 537, 525), (525, 537, 538, 526), (526, 538, 539, 527), (527, 539, 528, 516), (528, 540, 541, 529), (529, 541, 542, 530), (530, 542, 543, 531), (531, 543, 544, 532), (532, 544, 545, 533), (533, 545, 546, 534), (534, 546, 547, 535), (535, 547, 548, 536), (536, 548, 549, 537), (537, 549, 550, 538), (538, 550, 551, 539), (539, 551, 540, 528), (540, 552, 553, 541), (541, 553, 554, 542), (542, 554, 555, 543), (543, 555, 556, 544), (544, 556, 557, 545), (545, 557, 558, 546), (546, 558, 559, 547), (547, 559, 560, 548), (548, 560, 561, 549), (549, 561, 562, 550), (550, 562, 563, 551), (551, 563, 552, 540), (552, 564, 565, 553), (553, 565, 566, 554), (554, 566, 567, 555), (555, 567, 568, 556), (556, 568, 569, 557), (557, 569, 570, 558), (558, 570, 571, 559), (559, 571, 572, 560), (560, 572, 573, 561), (561, 573, 574, 562), (562, 574, 575, 563), (563, 575, 564, 552), (564, 0, 1, 565), (565, 1, 2, 566), (566, 2, 3, 567), (567, 3, 4, 568), (568, 4, 5, 569), (569, 5, 6, 570), (570, 6, 7, 571), (571, 7, 8, 572), (572, 8, 9, 573), (573, 9, 10, 574), (574, 10, 11, 575), (575, 11, 0, 564)])
me_torus.materials.append(mat_material_001)
me_torus.use_remesh_preserve_volume = False
me_torus.use_remesh_preserve_attributes = False
me_torus.use_mirror_vertex_groups = False
me_torus.update()

# ---- objects
ob_torus = bpy.data.objects.new('Torus', me_torus)

# ---- transforms, parenting, visibility, modifiers, constraints
ob_torus.location = (0.0, 0.0, 0.5)
ob_torus.lineart.crease_threshold = 0.0

# ---- collection membership
col_collection_1.objects.link(ob_torus)

# ---- scene / render settings (as saved in the file)
scene.frame_start = 1; scene.frame_end = 250; scene.frame_set(1)
scene.render.engine = 'BLENDER_EEVEE_NEXT'
scene.render.resolution_percentage = 50
scene.render.dither_intensity = 0.0
scene.cycles.use_denoising = False
scene.cycles.samples = 128
scene.cycles.sampling_pattern = 'TABULATED_SOBOL'
scene.cycles.use_adaptive_sampling = False
scene.cycles.use_light_tree = False
scene.cycles.blur_glossy = 0.0
scene.cycles.sample_clamp_indirect = 0.0
scene.view_settings.view_transform = 'Standard'
bpy.context.view_layer.update()

# ---- added for rendering (the .blend has no active camera and no usable light): camera, sun + grey world if the file has none
cam_auto = bpy.data.cameras.new('AutoCamera')
cam_auto.lens = 50.0
cam_auto.sensor_width = 36.0
cam_auto.clip_end = 1000.0
ob_auto_camera = bpy.data.objects.new('AutoCamera', cam_auto)
scene.collection.objects.link(ob_auto_camera)
ob_auto_camera.location = (6.60743, -7.92891, 5.78594)
ob_auto_camera.rotation_euler = (1.09748, -7.21219e-08, 0.694738)
scene.camera = ob_auto_camera
light_auto_sun = bpy.data.lights.new('AutoSun', 'SUN')
light_auto_sun.energy = 3.0
light_auto_sun.angle = 0.0523599
ob_auto_sun = bpy.data.objects.new('AutoSun', light_auto_sun)
scene.collection.objects.link(ob_auto_sun)
ob_auto_sun.rotation_euler = (0.872665, 0.174533, 0.523599)
if scene.world is None:
    world_auto = bpy.data.worlds.new('AutoWorld')
    world_auto.color = (0.3, 0.3, 0.3)
    scene.world = world_auto
bpy.context.view_layer.update()

